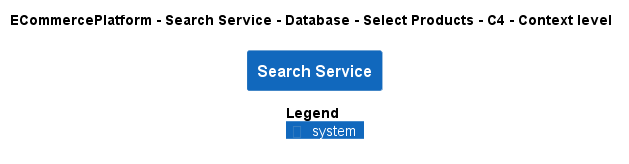

The diagram above was rendered by PlantUML. Its source (embedded in the PNG):
@startuml
!pragma layout smetana
!include ..\..\..\..\..\..\..\.c4s\C4_Context.puml

AddElementTag("c4interflow:lifecycle:new", $bgColor=green, $fontColor=#ffffff, $borderColor=green, $shadowing="False")
AddElementTag("c4interflow:lifecycle:changed", $bgColor=orange, $fontColor=#ffffff, $borderColor=orange, $shadowing="False")
AddElementTag("c4interflow:lifecycle:removed", $bgColor=red, $fontColor=#ffffff, $borderColor=red, $shadowing="False")

AddRelTag("c4interflow:lifecycle:new", $textColor=green, $lineColor=green)
AddRelTag("c4interflow:lifecycle:changed", $textColor=orange, $lineColor=orange)
AddRelTag("c4interflow:lifecycle:removed", $textColor=red, $lineColor=red)

SHOW_PERSON_PORTRAIT()
LAYOUT_TOP_DOWN()

skinparam linetype polyline

title ECommercePlatform - Search Service - Database - Select Products - C4 - Context level

System(ECommercePlatform.SoftwareSystems.SearchService, "Search Service", "")



SHOW_LEGEND()
@enduml